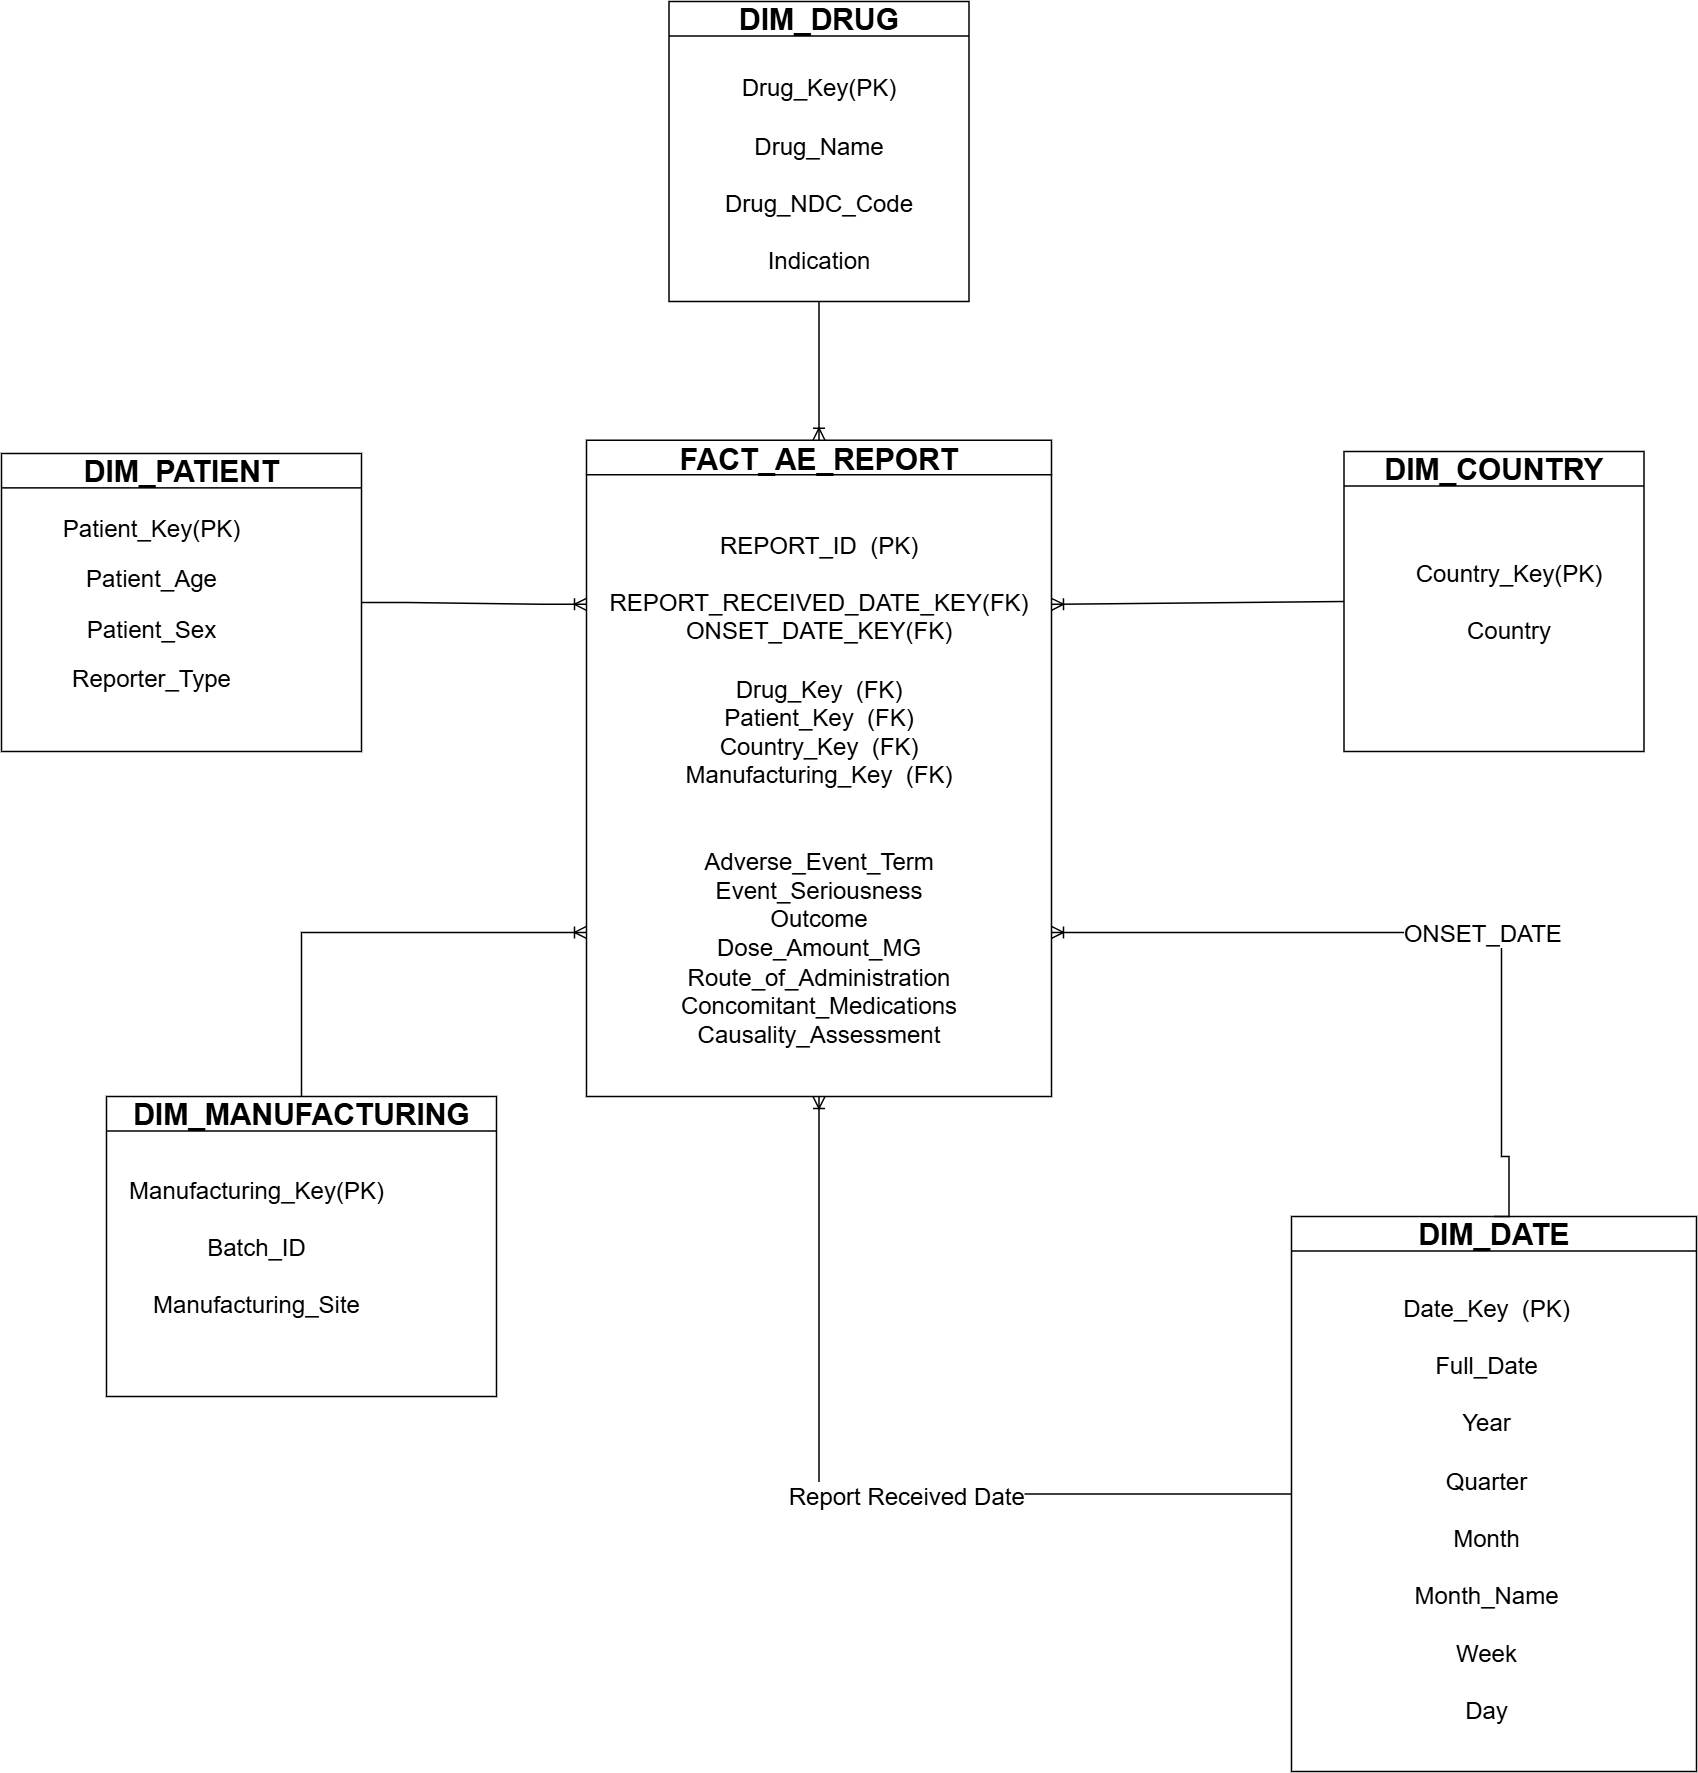

The diagram above was exported from draw.io. Its source (the exported page's mxGraphModel, read from the mxfile embedded in the PNG):
<mxGraphModel dx="3128" dy="1262" grid="1" gridSize="10" guides="1" tooltips="1" connect="1" arrows="1" fold="1" page="1" pageScale="1" pageWidth="3300" pageHeight="4681" math="0" shadow="0">
  <root>
    <mxCell id="0" />
    <mxCell id="1" parent="0" />
    <mxCell id="5kkKPbi2sWeWk6b7mRTo-2" parent="1" style="swimlane;whiteSpace=wrap;html=1;" value="&lt;font style=&quot;font-size: 20px;&quot;&gt;FACT_AE_REPORT&lt;/font&gt;" vertex="1">
      <mxGeometry height="437.5" width="310" x="1000" y="502.5" as="geometry" />
    </mxCell>
    <mxCell id="5kkKPbi2sWeWk6b7mRTo-3" parent="5kkKPbi2sWeWk6b7mRTo-2" style="text;html=1;whiteSpace=wrap;strokeColor=none;fillColor=none;align=center;verticalAlign=middle;rounded=0;" value="&lt;font style=&quot;font-size: 16px;&quot;&gt;REPORT_ID&amp;nbsp; (PK)&lt;/font&gt;&lt;div&gt;&lt;font style=&quot;font-size: 16px;&quot;&gt;&lt;br&gt;&lt;/font&gt;&lt;div&gt;&lt;span style=&quot;background-color: transparent; font-size: 16px;&quot;&gt;REPORT_RECEIVED_DATE_KEY(FK)&lt;/span&gt;&lt;/div&gt;&lt;div&gt;&lt;span style=&quot;font-size: 16px; background-color: transparent; color: light-dark(rgb(0, 0, 0), rgb(255, 255, 255));&quot;&gt;ONSET_DATE_KEY(FK)&lt;/span&gt;&lt;/div&gt;&lt;div&gt;&lt;font style=&quot;font-size: 16px;&quot;&gt;&lt;br&gt;Drug_Key&amp;nbsp; (FK)&lt;br&gt;Patient_Key&amp;nbsp; (FK)&lt;br&gt;Country_Key&amp;nbsp; (FK)&lt;br&gt;Manufacturing_Key&amp;nbsp; (FK)&lt;br&gt;&lt;br&gt;&lt;/font&gt;&lt;div&gt;&lt;font style=&quot;font-size: 16px;&quot;&gt;&lt;br&gt;&lt;/font&gt;&lt;/div&gt;&lt;div&gt;&lt;font style=&quot;font-size: 16px;&quot;&gt;Adverse_Event_Term&lt;/font&gt;&lt;/div&gt;&lt;div&gt;&lt;font style=&quot;font-size: 16px;&quot;&gt;Event_Seriousness&lt;br&gt;Outcome&lt;br&gt;Dose_Amount_MG&lt;br&gt;Route_of_Administration&lt;br&gt;Concomitant_Medications&lt;br&gt;Causality_Assessment&lt;/font&gt;&lt;/div&gt;&lt;/div&gt;&lt;/div&gt;" vertex="1">
      <mxGeometry height="30" width="140" x="85" y="217.5" as="geometry" />
    </mxCell>
    <mxCell id="5kkKPbi2sWeWk6b7mRTo-4" parent="1" style="swimlane;whiteSpace=wrap;html=1;" value="&lt;font style=&quot;font-size: 20px;&quot;&gt;DIM_DRUG&lt;/font&gt;" vertex="1">
      <mxGeometry height="200" width="200" x="1055" y="210" as="geometry" />
    </mxCell>
    <mxCell id="5kkKPbi2sWeWk6b7mRTo-5" parent="5kkKPbi2sWeWk6b7mRTo-4" style="text;html=1;whiteSpace=wrap;strokeColor=none;fillColor=none;align=center;verticalAlign=middle;rounded=0;" value="&lt;font style=&quot;font-size: 16px;&quot;&gt;Drug_Key(PK)&lt;/font&gt;&lt;div&gt;&lt;font style=&quot;font-size: 16px;&quot;&gt;&lt;br&gt;Drug_Name&lt;/font&gt;&lt;/div&gt;&lt;div&gt;&lt;font style=&quot;font-size: 16px;&quot;&gt;&lt;br&gt;Drug_NDC_Code&lt;/font&gt;&lt;/div&gt;&lt;div&gt;&lt;font style=&quot;font-size: 16px;&quot;&gt;&lt;br&gt;Indication&lt;/font&gt;&lt;/div&gt;" vertex="1">
      <mxGeometry height="30" width="100" x="50" y="100" as="geometry" />
    </mxCell>
    <mxCell id="5kkKPbi2sWeWk6b7mRTo-6" parent="1" style="swimlane;whiteSpace=wrap;html=1;" value="&lt;font style=&quot;font-size: 20px;&quot;&gt;DIM_COUNTRY&lt;/font&gt;" vertex="1">
      <mxGeometry height="200" width="200" x="1505" y="510" as="geometry" />
    </mxCell>
    <mxCell id="5kkKPbi2sWeWk6b7mRTo-7" parent="5kkKPbi2sWeWk6b7mRTo-6" style="text;html=1;whiteSpace=wrap;strokeColor=none;fillColor=none;align=center;verticalAlign=middle;rounded=0;" value="&lt;font style=&quot;font-size: 16px;&quot;&gt;Country_Key(PK)&lt;/font&gt;&lt;div&gt;&lt;font style=&quot;font-size: 16px;&quot;&gt;&lt;br&gt;Country&lt;/font&gt;&lt;/div&gt;" vertex="1">
      <mxGeometry height="30" width="120" x="50" y="85" as="geometry" />
    </mxCell>
    <mxCell id="5kkKPbi2sWeWk6b7mRTo-8" parent="1" style="swimlane;whiteSpace=wrap;html=1;" value="&lt;font style=&quot;font-size: 20px;&quot;&gt;DIM_PATIENT&lt;/font&gt;" vertex="1">
      <mxGeometry height="198.75" width="240" x="610" y="511.25" as="geometry" />
    </mxCell>
    <mxCell id="5kkKPbi2sWeWk6b7mRTo-9" parent="5kkKPbi2sWeWk6b7mRTo-8" style="text;html=1;whiteSpace=wrap;strokeColor=none;fillColor=none;align=center;verticalAlign=middle;rounded=0;" value="&lt;font style=&quot;font-size: 16px;&quot;&gt;Patient_Key(PK)&lt;/font&gt;&lt;div&gt;&lt;br&gt;&lt;div&gt;&lt;font style=&quot;font-size: 16px;&quot;&gt;Patient_Age&lt;/font&gt;&lt;/div&gt;&lt;div&gt;&lt;br&gt;&lt;font style=&quot;font-size: 16px;&quot;&gt;Patient_Sex&lt;/font&gt;&lt;/div&gt;&lt;div&gt;&lt;br&gt;&lt;font style=&quot;font-size: 16px;&quot;&gt;Reporter_Type&lt;/font&gt;&lt;/div&gt;&lt;/div&gt;" vertex="1">
      <mxGeometry height="30" width="110" x="45" y="85" as="geometry" />
    </mxCell>
    <mxCell id="5kkKPbi2sWeWk6b7mRTo-10" parent="1" style="swimlane;whiteSpace=wrap;html=1;" value="&lt;font style=&quot;font-size: 20px;&quot;&gt;DIM_MANUFACTURING&lt;/font&gt;" vertex="1">
      <mxGeometry height="200" width="260" x="680" y="940" as="geometry" />
    </mxCell>
    <mxCell id="5kkKPbi2sWeWk6b7mRTo-11" parent="5kkKPbi2sWeWk6b7mRTo-10" style="text;html=1;whiteSpace=wrap;strokeColor=none;fillColor=none;align=center;verticalAlign=middle;rounded=0;" value="&lt;font style=&quot;font-size: 16px;&quot;&gt;Manufacturing_Key(PK)&lt;/font&gt;&lt;div&gt;&lt;span style=&quot;font-size: 16px;&quot;&gt;&lt;br&gt;&lt;/span&gt;&lt;div&gt;&lt;font style=&quot;font-size: 16px;&quot;&gt;Batch_ID&lt;/font&gt;&lt;/div&gt;&lt;div&gt;&lt;font style=&quot;font-size: 16px;&quot;&gt;&lt;br&gt;&lt;/font&gt;&lt;/div&gt;&lt;div&gt;&lt;font style=&quot;font-size: 16px;&quot;&gt;Manufacturing_Site&lt;/font&gt;&lt;/div&gt;&lt;/div&gt;" vertex="1">
      <mxGeometry height="30" width="140" x="30" y="85" as="geometry" />
    </mxCell>
    <mxCell id="5kkKPbi2sWeWk6b7mRTo-12" parent="1" style="swimlane;whiteSpace=wrap;html=1;" value="&lt;font style=&quot;font-size: 20px;&quot;&gt;DIM_DATE&lt;/font&gt;" vertex="1">
      <mxGeometry height="370" width="270" x="1470" y="1020" as="geometry" />
    </mxCell>
    <mxCell id="5kkKPbi2sWeWk6b7mRTo-13" parent="5kkKPbi2sWeWk6b7mRTo-12" style="text;html=1;whiteSpace=wrap;strokeColor=none;fillColor=none;align=center;verticalAlign=middle;rounded=0;" value="&lt;font style=&quot;font-size: 16px;&quot;&gt;Date_Key&amp;nbsp; (PK)&lt;br&gt;&lt;br&gt;&lt;/font&gt;&lt;div&gt;&lt;font style=&quot;font-size: 16px;&quot;&gt;Full_Date&lt;/font&gt;&lt;div&gt;&lt;font style=&quot;font-size: 16px;&quot;&gt;&lt;br&gt;&lt;/font&gt;&lt;/div&gt;&lt;div&gt;&lt;font style=&quot;font-size: 16px;&quot;&gt;Year&lt;/font&gt;&lt;/div&gt;&lt;div&gt;&lt;font style=&quot;font-size: 16px;&quot;&gt;&lt;br&gt;&lt;/font&gt;&lt;/div&gt;&lt;div&gt;&lt;font style=&quot;font-size: 16px;&quot;&gt;Quarter&lt;br&gt;&lt;br&gt;&lt;/font&gt;&lt;/div&gt;&lt;div&gt;&lt;font style=&quot;font-size: 16px;&quot;&gt;Month&lt;br&gt;&lt;br&gt;&lt;/font&gt;&lt;/div&gt;&lt;div&gt;&lt;font style=&quot;font-size: 16px;&quot;&gt;Month_Name&lt;br&gt;&lt;br&gt;&lt;/font&gt;&lt;/div&gt;&lt;div&gt;&lt;font style=&quot;font-size: 16px;&quot;&gt;Week&lt;br&gt;&lt;br&gt;&lt;/font&gt;&lt;/div&gt;&lt;div&gt;&lt;font style=&quot;font-size: 16px;&quot;&gt;Day&lt;/font&gt;&lt;/div&gt;&lt;/div&gt;" vertex="1">
      <mxGeometry height="30" width="120" x="70" y="180" as="geometry" />
    </mxCell>
    <mxCell id="5kkKPbi2sWeWk6b7mRTo-15" edge="1" parent="1" source="5kkKPbi2sWeWk6b7mRTo-8" style="edgeStyle=entityRelationEdgeStyle;fontSize=12;html=1;endArrow=ERoneToMany;rounded=0;exitX=1;exitY=0.5;exitDx=0;exitDy=0;entryX=0;entryY=0.25;entryDx=0;entryDy=0;" target="5kkKPbi2sWeWk6b7mRTo-2" value="">
      <mxGeometry height="100" relative="1" width="100" as="geometry">
        <mxPoint x="900" y="770" as="sourcePoint" />
        <mxPoint x="1000" y="670.63" as="targetPoint" />
      </mxGeometry>
    </mxCell>
    <mxCell id="5kkKPbi2sWeWk6b7mRTo-16" edge="1" parent="1" source="5kkKPbi2sWeWk6b7mRTo-10" style="edgeStyle=orthogonalEdgeStyle;fontSize=12;html=1;endArrow=ERoneToMany;rounded=0;exitX=0.5;exitY=0;exitDx=0;exitDy=0;entryX=0;entryY=0.75;entryDx=0;entryDy=0;" target="5kkKPbi2sWeWk6b7mRTo-2" value="">
      <mxGeometry height="100" relative="1" width="100" as="geometry">
        <Array as="points">
          <mxPoint x="810" y="830.67" />
        </Array>
        <mxPoint x="900" y="770" as="sourcePoint" />
        <mxPoint x="1000" y="670" as="targetPoint" />
      </mxGeometry>
    </mxCell>
    <mxCell id="5kkKPbi2sWeWk6b7mRTo-18" edge="1" parent="1" source="5kkKPbi2sWeWk6b7mRTo-4" style="fontSize=12;html=1;endArrow=ERoneToMany;rounded=0;strokeWidth=1;exitX=0.5;exitY=1;exitDx=0;exitDy=0;entryX=0.5;entryY=0;entryDx=0;entryDy=0;" target="5kkKPbi2sWeWk6b7mRTo-2" value="">
      <mxGeometry height="100" relative="1" width="100" as="geometry">
        <mxPoint x="1140" y="430" as="sourcePoint" />
        <mxPoint x="1140" y="502.5" as="targetPoint" />
      </mxGeometry>
    </mxCell>
    <mxCell id="5kkKPbi2sWeWk6b7mRTo-19" edge="1" parent="1" source="5kkKPbi2sWeWk6b7mRTo-6" style="fontSize=12;html=1;endArrow=ERoneToMany;rounded=0;exitX=0;exitY=0.5;exitDx=0;exitDy=0;entryX=1;entryY=0.25;entryDx=0;entryDy=0;" target="5kkKPbi2sWeWk6b7mRTo-2" value="">
      <mxGeometry height="100" relative="1" width="100" as="geometry">
        <mxPoint x="900" y="910" as="sourcePoint" />
        <mxPoint x="1320" y="671.25" as="targetPoint" />
      </mxGeometry>
    </mxCell>
    <mxCell id="5kkKPbi2sWeWk6b7mRTo-20" edge="1" parent="1" source="5kkKPbi2sWeWk6b7mRTo-12" style="fontSize=12;html=1;endArrow=ERoneToMany;rounded=0;exitX=0;exitY=0.5;exitDx=0;exitDy=0;entryX=0.5;entryY=1;entryDx=0;entryDy=0;edgeStyle=orthogonalEdgeStyle;" target="5kkKPbi2sWeWk6b7mRTo-2" value="">
      <mxGeometry height="100" relative="1" width="100" as="geometry">
        <mxPoint x="940" y="920" as="sourcePoint" />
        <mxPoint x="1000" y="810" as="targetPoint" />
      </mxGeometry>
    </mxCell>
    <mxCell id="5kkKPbi2sWeWk6b7mRTo-24" connectable="0" parent="5kkKPbi2sWeWk6b7mRTo-20" style="edgeLabel;html=1;align=center;verticalAlign=middle;resizable=0;points=[];" value="&lt;font style=&quot;font-size: 16px;&quot;&gt;Report Received Date&lt;/font&gt;" vertex="1">
      <mxGeometry relative="1" x="-0.1124" as="geometry">
        <mxPoint as="offset" />
      </mxGeometry>
    </mxCell>
    <mxCell id="5kkKPbi2sWeWk6b7mRTo-22" edge="1" parent="1" source="5kkKPbi2sWeWk6b7mRTo-12" style="edgeStyle=orthogonalEdgeStyle;fontSize=12;html=1;endArrow=ERoneToMany;rounded=0;shape=filledEdge;entryX=1;entryY=0.75;entryDx=0;entryDy=0;exitX=0.5;exitY=0;exitDx=0;exitDy=0;" target="5kkKPbi2sWeWk6b7mRTo-2" value="">
      <mxGeometry height="100" relative="1" width="100" as="geometry">
        <Array as="points">
          <mxPoint x="1615" y="980" />
          <mxPoint x="1610" y="980" />
          <mxPoint x="1610" y="830.63" />
        </Array>
        <mxPoint x="1610" y="980" as="sourcePoint" />
        <mxPoint x="1000" y="810" as="targetPoint" />
      </mxGeometry>
    </mxCell>
    <mxCell id="5kkKPbi2sWeWk6b7mRTo-25" connectable="0" parent="5kkKPbi2sWeWk6b7mRTo-22" style="edgeLabel;html=1;align=center;verticalAlign=middle;resizable=0;points=[];" value="&lt;font style=&quot;font-size: 16px;&quot;&gt;ONSET_DATE&lt;/font&gt;" vertex="1">
      <mxGeometry relative="1" x="-0.1392" as="geometry">
        <mxPoint as="offset" />
      </mxGeometry>
    </mxCell>
  </root>
</mxGraphModel>